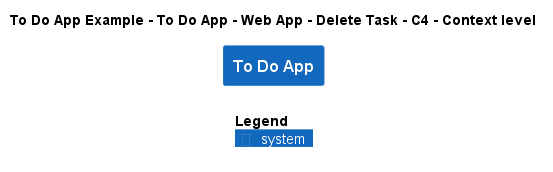

The diagram above was rendered by PlantUML. Its source (embedded in the PNG):
@startuml
!include ..\..\..\..\..\..\..\.c4s\C4_Context.puml

AddElementTag("c4interflow:lifecycle:new", $bgColor=green, $fontColor=#ffffff, $borderColor=green, $shadowing="False")
AddElementTag("c4interflow:lifecycle:changed", $bgColor=orange, $fontColor=#ffffff, $borderColor=orange, $shadowing="False")
AddElementTag("c4interflow:lifecycle:removed", $bgColor=red, $fontColor=#ffffff, $borderColor=red, $shadowing="False")

AddRelTag("c4interflow:lifecycle:new", $textColor=green, $lineColor=green)
AddRelTag("c4interflow:lifecycle:changed", $textColor=orange, $lineColor=orange)
AddRelTag("c4interflow:lifecycle:removed", $textColor=red, $lineColor=red)

SHOW_PERSON_PORTRAIT()
LAYOUT_TOP_DOWN()

skinparam linetype polyline

title To Do App Example - To Do App - Web App - Delete Task - C4 - Context level

System(ToDoAppExample.SoftwareSystems.ToDoApp, "To Do App", "")



SHOW_LEGEND()
@enduml